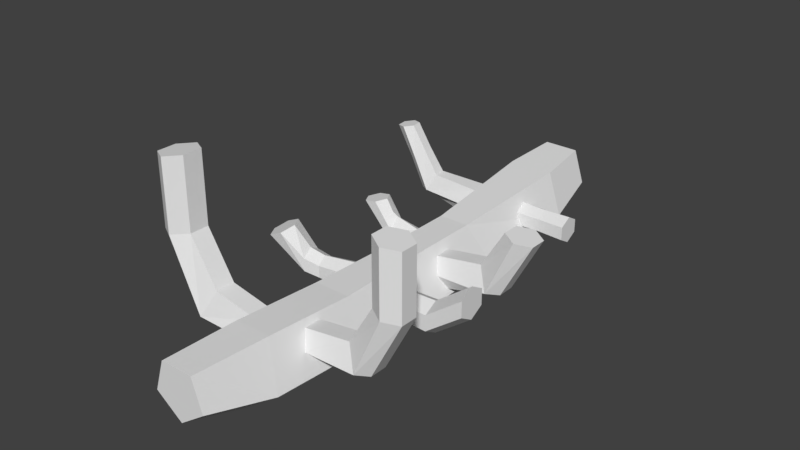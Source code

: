 # Source: skelton.blend  (saved by Blender 2.77.0; exported with 4.5.12 LTS)
import bpy
from mathutils import Matrix  # noqa: F401  (used for matrix-valued properties, if any)

bpy.ops.wm.read_factory_settings(use_empty=True)
scene = bpy.context.scene
scene.name = 'Scene'

# ---- collections
col_collection_1 = bpy.data.collections.new('Collection 1'); scene.collection.children.link(col_collection_1)

# ---- materials (node trees are filled in below, after node groups)
mat_bone = bpy.data.materials.new('bone')
mat_bone.alpha_threshold = 0.0
mat_bone.use_transparent_shadow = False
mat_bone.roughness = 0.5

# ---- material node trees

# ---- world
world_world = bpy.data.worlds.new('World'); scene.world = world_world
world_world.color = (0.05088, 0.05088, 0.05088)
world_world.use_sun_shadow = False
world_world.sun_shadow_jitter_overblur = 0.0
world_world.cycles.sampling_method = 'MANUAL'

# ---- meshes
me_cylinder_001 = bpy.data.meshes.new('Cylinder.001')
me_cylinder_001.from_pydata([(-0.0816, 1.059, -0.7894), (0.0, 1.0, 1.0), (1.033, 0.2497, -0.7894), (0.9511, 0.309, 1.0), (0.392, -0.809, -1.409), (0.4668, -0.8283, 1.303), (-0.392, -0.809, -1.409), (-0.4668, -0.8283, 1.303), (-0.9511, 0.309, -1.0), (-0.9511, 0.309, 1.0), (0.9511, 0.122, 3.941), (1.031e-07, 0.8129, 3.941), (0.4668, -0.9768, 3.638), (-0.4668, -0.9768, 3.638), (-0.9511, 0.122, 3.941), (0.6725, -0.2507, 5.628), (5.078e-08, 0.2379, 5.628), (0.4156, -1.041, 5.628), (-0.4156, -1.041, 5.628), (-0.6725, -0.2507, 5.628), (-0.0816, 1.059, -3.665), (1.033, 0.2497, -3.665), (0.392, -0.809, -3.046), (-0.392, -0.809, -3.046), (-0.9511, 0.309, -3.455), (6.694e-07, 0.7213, -6.391), (0.9511, 0.03028, -6.391), (0.5878, -1.088, -6.391), (-0.5878, -1.088, -6.391), (-0.9511, 0.03028, -6.391), (3.228e-07, 0.1868, -7.839), (0.7327, -0.3455, -7.839), (0.4528, -1.207, -7.839), (-0.4528, -1.207, -7.839), (-0.7327, -0.3455, -7.839), (-0.6665, -0.3189, 2.041), (-2.05, -0.3469, 2.041), (-0.6718, -0.1024, 2.258), (-2.334, -0.3205, 2.258), (-0.6718, -0.1024, 2.692), (-2.334, -0.3205, 2.692), (-0.6665, -0.3189, 2.909), (-2.05, -0.3469, 2.909), (-0.2191, -0.6949, 2.692), (-1.767, -0.9148, 2.692), (-0.2191, -0.6949, 2.258), (-1.767, -0.9148, 2.258), (-2.753, -1.872, 2.041), (-3.124, -1.812, 2.258), (-3.124, -1.812, 2.692), (-2.753, -1.872, 2.909), (-2.382, -1.932, 2.692), (-2.382, -1.932, 2.258), (-2.753, -3.471, 2.041), (-3.124, -3.411, 2.258), (-3.124, -3.411, 2.692), (-2.753, -3.471, 2.909), (-2.382, -3.53, 2.692), (-2.382, -3.53, 2.258), (0.4915, -0.2229, 3.294), (2.073, -0.2549, 3.294), (0.4975, 0.02446, 3.046), (2.396, -0.2247, 3.046), (0.4975, 0.02446, 2.55), (2.396, -0.2247, 2.55), (0.4915, -0.2229, 2.302), (2.073, -0.2549, 2.302), (0.4855, -0.6525, 2.55), (1.749, -0.9038, 2.55), (0.4855, -0.6525, 3.046), (1.749, -0.9038, 3.046), (2.875, -1.998, 3.294), (3.3, -1.929, 3.046), (3.3, -1.929, 2.55), (2.875, -1.998, 2.302), (2.451, -2.066, 2.55), (2.451, -2.066, 3.046), (2.875, -3.824, 3.294), (3.3, -3.756, 3.046), (3.3, -3.756, 2.55), (2.875, -3.824, 2.302), (2.451, -3.893, 2.55), (2.451, -3.893, 3.046), (-0.6665, -0.174, -2.39), (-2.05, -0.2019, -2.39), (-0.6718, 0.2461, -2.173), (-2.334, -0.1755, -2.173), (-0.6718, 0.2461, -1.739), (-2.334, -0.1755, -1.739), (-0.6665, -0.174, -1.522), (-2.05, -0.2019, -1.522), (-0.4636, -0.5499, -1.739), (-1.767, -0.7699, -1.739), (-0.4636, -0.5499, -2.173), (-1.767, -0.7699, -2.173), (-2.753, -1.727, -2.39), (-3.124, -1.667, -2.173), (-3.124, -1.667, -1.739), (-2.753, -1.727, -1.522), (-2.382, -1.787, -1.739), (-2.382, -1.787, -2.173), (-1.967, -0.5356, -5.471), (-0.5483, -0.5356, -5.471), (-1.967, -0.7091, -5.171), (-0.5483, -0.7091, -5.171), (-1.258, -0.6825, -5.171), (-1.258, -0.5224, -5.448), (-0.5483, -0.1887, -5.471), (-1.967, -0.1887, -5.471), (-0.5483, -0.01529, -5.171), (-1.967, -0.01529, -5.171), (-0.5483, -0.1887, -4.871), (-1.967, -0.1887, -4.871), (-0.5483, -0.5356, -4.871), (-1.967, -0.5356, -4.871), (-1.258, -0.202, -5.448), (-1.258, -0.04184, -5.171), (-1.258, -0.202, -4.894), (-1.258, -0.5224, -4.894), (0.5482, -0.3662, -4.563), (2.068, -0.461, -4.571), (0.5767, 0.09293, -4.798), (2.291, -0.4416, -4.711), (0.6222, 0.09293, -5.27), (2.322, -0.4416, -5.029), (0.6392, -0.3662, -5.507), (2.13, -0.461, -5.208), (0.6107, -0.777, -5.272), (1.906, -0.8795, -5.069), (0.5652, -0.777, -4.799), (1.876, -0.8795, -4.751), (2.837, -2.064, -4.545), (3.082, -2.026, -4.658), (3.108, -2.026, -4.929), (2.889, -2.064, -5.087), (2.644, -2.101, -4.974), (2.618, -2.101, -4.703), (2.455, -1.256, -4.577), (2.668, -1.231, -4.696), (2.695, -1.231, -4.972), (2.508, -1.256, -5.129), (2.267, -1.5, -4.734), (2.294, -1.5, -5.01), (1.654, -1.179, -2.039), (0.5281, -0.5186, -2.039), (1.5, -1.208, -2.31), (0.5281, -0.6749, -2.31), (1.168, -0.83, -2.31), (1.168, -0.5066, -2.06), (0.5281, -0.2058, -2.039), (1.961, -1.123, -2.039), (0.5281, -0.04943, -2.31), (2.115, -1.095, -2.31), (0.5281, -0.2058, -2.581), (1.961, -1.123, -2.581), (0.5281, -0.5186, -2.581), (1.654, -1.179, -2.581), (1.168, -0.2178, -2.06), (1.168, -0.005414, -2.31), (1.168, -0.2178, -2.56), (1.168, -0.5066, -2.56), (1.312, -0.9072, -2.31), (1.576, -0.6815, -2.571), (1.663, -0.5384, -2.31), (1.4, -0.8319, -2.571), (1.576, -0.6815, -2.05), (1.4, -0.8319, -2.05), (-1.857, -0.4612, -0.3328), (-0.1833, -0.4612, -0.3328), (-1.857, -0.6658, 0.02159), (-0.1833, -0.6658, 0.02159), (-1.02, -0.6345, 0.02159), (-1.02, -0.4455, -0.3057), (-0.1833, -0.05199, -0.3328), (-1.857, -0.05199, -0.3328), (-0.1833, 0.1526, 0.02159), (-1.857, 0.1526, 0.02159), (-0.1833, -0.05199, 0.376), (-1.857, -0.05199, 0.376), (-0.1833, -0.4612, 0.376), (-1.857, -0.4612, 0.376), (-1.02, -0.06765, -0.3057), (-1.02, 0.1213, 0.02159), (-1.02, -0.06765, 0.3489), (-1.02, -0.4455, 0.3489), (-2.812, -0.7661, -0.3328), (-2.812, -1.175, -0.3328), (-2.812, -1.38, 0.02159), (-2.812, -0.5615, 0.02159), (-2.812, -0.7661, 0.376), (-2.812, -1.175, 0.376), (1.773, -0.5632, 0.3637), (0.563, -0.4612, 0.1475), (1.824, -0.7317, 0.07631), (0.3258, -0.6658, -0.2016), (1.485, -0.5812, -0.04338), (1.438, -0.4256, 0.222), (0.563, -0.05199, 0.1475), (1.773, -0.2262, 0.3637), (0.6245, 0.1526, -0.2016), (1.824, -0.05774, 0.07631), (0.6861, -0.05199, -0.5506), (1.875, -0.2262, -0.2111), (0.5303, -0.4612, -0.5506), (1.875, -0.5632, -0.2111), (1.438, -0.1144, 0.222), (1.485, 0.04123, -0.04338), (1.532, -0.1144, -0.3088), (1.532, -0.4256, -0.3088), (2.635, -0.9922, 0.5769), (2.292, -1.149, 0.5769), (2.144, -1.279, 0.255), (2.83, -0.9654, 0.255), (2.682, -1.095, -0.06689), (2.339, -1.252, -0.06689)], [], [(0, 1, 3, 2), (2, 3, 5, 4), (4, 5, 7, 6), (9, 7, 13, 14), (6, 7, 9, 8), (8, 9, 1, 0), (0, 2, 21, 20), (14, 13, 18, 19), (5, 3, 10, 12), (1, 9, 14, 11), (3, 1, 11, 10), (7, 5, 12, 13), (15, 16, 19, 18, 17), (12, 10, 15, 17), (11, 14, 19, 16), (13, 12, 17, 18), (10, 11, 16, 15), (23, 24, 29, 28), (4, 6, 23, 22), (6, 8, 24, 23), (2, 4, 22, 21), (8, 0, 20, 24), (29, 25, 30, 34), (21, 22, 27, 26), (24, 20, 25, 29), (22, 23, 28, 27), (20, 21, 26, 25), (30, 31, 32, 33, 34), (27, 28, 33, 32), (25, 26, 31, 30), (28, 29, 34, 33), (26, 27, 32, 31), (35, 36, 38, 37), (37, 38, 40, 39), (39, 40, 42, 41), (41, 42, 44, 43), (43, 44, 46, 45), (45, 46, 36, 35), (38, 36, 47, 48), (42, 40, 49, 50), (36, 46, 52, 47), (44, 42, 50, 51), (40, 38, 48, 49), (46, 44, 51, 52), (47, 52, 58, 53), (51, 50, 56, 57), (49, 48, 54, 55), (52, 51, 57, 58), (50, 49, 55, 56), (48, 47, 53, 54), (54, 53, 58, 57, 56, 55), (59, 60, 62, 61), (61, 62, 64, 63), (63, 64, 66, 65), (65, 66, 68, 67), (67, 68, 70, 69), (69, 70, 60, 59), (62, 60, 71, 72), (66, 64, 73, 74), (60, 70, 76, 71), (68, 66, 74, 75), (64, 62, 72, 73), (70, 68, 75, 76), (71, 76, 82, 77), (75, 74, 80, 81), (73, 72, 78, 79), (76, 75, 81, 82), (74, 73, 79, 80), (72, 71, 77, 78), (78, 77, 82, 81, 80, 79), (83, 84, 86, 85), (85, 86, 88, 87), (87, 88, 90, 89), (89, 90, 92, 91), (91, 92, 94, 93), (93, 94, 84, 83), (86, 84, 95, 96), (90, 88, 97, 98), (84, 94, 100, 95), (92, 90, 98, 99), (88, 86, 96, 97), (94, 92, 99, 100), (105, 103, 101, 106), (96, 95, 100, 99, 98, 97), (104, 105, 106, 102), (102, 106, 115, 107), (106, 101, 108, 115), (107, 115, 116, 109), (115, 108, 110, 116), (109, 116, 117, 111), (116, 110, 112, 117), (101, 103, 114, 112, 110, 108), (111, 117, 118, 113), (117, 112, 114, 118), (118, 114, 103, 105), (113, 118, 105, 104), (119, 120, 122, 121), (121, 122, 124, 123), (123, 124, 126, 125), (125, 126, 128, 127), (127, 128, 130, 129), (129, 130, 120, 119), (138, 137, 131, 132), (140, 139, 133, 134), (137, 141, 136, 131), (142, 140, 134, 135), (139, 138, 132, 133), (141, 142, 135, 136), (132, 131, 136, 135, 134, 133), (130, 128, 142, 141), (124, 122, 138, 139), (128, 126, 140, 142), (120, 130, 141, 137), (126, 124, 139, 140), (122, 120, 137, 138), (161, 145, 143, 166), (146, 147, 148, 144), (144, 148, 157, 149), (166, 143, 150, 165), (149, 157, 158, 151), (165, 150, 152, 163), (151, 158, 159, 153), (163, 152, 154, 162), (143, 145, 156, 154, 152, 150), (153, 159, 160, 155), (162, 154, 156, 164), (164, 156, 145, 161), (155, 160, 147, 146), (160, 164, 161, 147), (159, 162, 164, 160), (158, 163, 162, 159), (157, 165, 163, 158), (148, 166, 165, 157), (147, 161, 166, 148), (171, 169, 167, 172), (170, 171, 172, 168), (168, 172, 181, 173), (172, 167, 174, 181), (173, 181, 182, 175), (181, 174, 176, 182), (175, 182, 183, 177), (182, 176, 178, 183), (180, 178, 189, 190), (177, 183, 184, 179), (183, 178, 180, 184), (184, 180, 169, 171), (179, 184, 171, 170), (186, 187, 190, 189, 188, 185), (174, 167, 186, 185), (167, 169, 187, 186), (169, 180, 190, 187), (176, 174, 185, 188), (178, 176, 188, 189), (195, 193, 191, 196), (194, 195, 196, 192), (192, 196, 205, 197), (196, 191, 198, 205), (197, 205, 206, 199), (205, 198, 200, 206), (199, 206, 207, 201), (206, 200, 202, 207), (204, 202, 213, 214), (201, 207, 208, 203), (207, 202, 204, 208), (208, 204, 193, 195), (203, 208, 195, 194), (210, 211, 214, 213, 212, 209), (198, 191, 210, 209), (191, 193, 211, 210), (193, 204, 214, 211), (200, 198, 209, 212), (202, 200, 212, 213)])
me_cylinder_001.materials.append(mat_bone)
me_cylinder_001.use_remesh_preserve_volume = False
me_cylinder_001.use_remesh_preserve_attributes = False
me_cylinder_001.use_mirror_vertex_groups = False
me_cylinder_001.update()

# ---- objects
ob_cylinder = bpy.data.objects.new('Cylinder', me_cylinder_001)

# ---- transforms, parenting, visibility, modifiers, constraints
ob_cylinder.location = (0.01008, 0.005062, -0.02183)
ob_cylinder.rotation_euler = (1.571, 3.142, -0.0)
ob_cylinder.lineart.crease_threshold = 0.0

# ---- collection membership
col_collection_1.objects.link(ob_cylinder)

# ---- scene / render settings (as saved in the file)
scene.frame_start = 1; scene.frame_end = 250; scene.frame_set(1)
scene.render.engine = 'BLENDER_EEVEE_NEXT'
scene.render.resolution_percentage = 50
scene.render.dither_intensity = 0.0
scene.cycles.use_denoising = False
scene.cycles.samples = 128
scene.cycles.sampling_pattern = 'TABULATED_SOBOL'
scene.cycles.light_sampling_threshold = 0.0
scene.cycles.use_adaptive_sampling = False
scene.cycles.use_light_tree = False
scene.cycles.blur_glossy = 0.0
scene.cycles.sample_clamp_indirect = 0.0
scene.view_settings.view_transform = 'Standard'
bpy.context.view_layer.update()

# ---- added for rendering (the .blend has no active camera and no usable light): camera, sun
cam_auto = bpy.data.cameras.new('AutoCamera')
cam_auto.lens = 50.0
cam_auto.sensor_width = 36.0
cam_auto.clip_end = 1000.0
ob_auto_camera = bpy.data.objects.new('AutoCamera', cam_auto)
scene.collection.objects.link(ob_auto_camera)
ob_auto_camera.location = (14.4675, -16.3436, 13.031)
ob_auto_camera.rotation_euler = (1.09748, -7.21219e-08, 0.694738)
scene.camera = ob_auto_camera
light_auto_sun = bpy.data.lights.new('AutoSun', 'SUN')
light_auto_sun.energy = 3.0
light_auto_sun.angle = 0.0523599
ob_auto_sun = bpy.data.objects.new('AutoSun', light_auto_sun)
scene.collection.objects.link(ob_auto_sun)
ob_auto_sun.rotation_euler = (0.872665, 0.174533, 0.523599)
bpy.context.view_layer.update()
